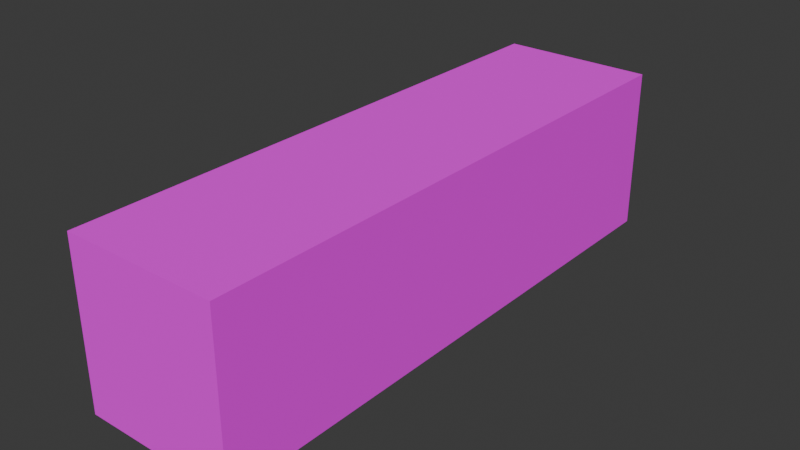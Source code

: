 # Source: container-1.blend  (saved by Blender 4.1.24; exported with 4.5.12 LTS)
import bpy
from mathutils import Matrix  # noqa: F401  (used for matrix-valued properties, if any)

bpy.ops.wm.read_factory_settings(use_empty=True)
scene = bpy.context.scene
scene.name = 'Scene'

# ---- collections
col_collection = bpy.data.collections.new('Collection'); scene.collection.children.link(col_collection)

# ---- images (referenced by path relative to the original .blend; pixels are not part of the script)
import os
ASSET_DIR = os.environ.get("B2B_ASSET_DIR", "")  # directory of the original .blend (textures are referenced by path, not embedded)
HERE = os.path.dirname(os.path.abspath(__file__))  # packed textures are extracted next to this script under _unpacked/

def load_image(name, relpath, width, height, colorspace="sRGB"):
    """Load a texture the original file referenced (path relative to the .blend, or extracted next to this script)."""
    p = next((c for c in (os.path.join(HERE, relpath), os.path.join(ASSET_DIR, relpath)) if relpath and os.path.exists(c)), "")
    if p:
        img = bpy.data.images.load(p, check_existing=True)
        img.name = name
    else:  # same state as the original file: an image datablock whose file is absent (Cycles renders it pink)
        img = bpy.data.images.new(name, width, height)
        img.source = "FILE"
        img.filepath = "//" + (relpath or name)
    img.colorspace_settings.name = colorspace
    return img
img_texture_1_png = load_image('texture-1.png', 'texture-1.png', 1024, 1024, 'sRGB')

# ---- materials (node trees are filled in below, after node groups)
mat_material = bpy.data.materials.new('Material')
mat_material.alpha_threshold = 0.0
mat_material.use_transparent_shadow = False
mat_material.roughness = 0.5
mat_material.line_color = (0.0, 0.0, 0.0, 1.0)

# ---- material node trees
mat_material.use_nodes = True; mat_material.node_tree.nodes.clear()
_N = mat_material.node_tree.nodes; _L = mat_material.node_tree.links
n0 = _N.new('ShaderNodeOutputMaterial'); n0.name = 'Material Output'; n0.location = (300, 300)
n1 = _N.new('ShaderNodeBsdfPrincipled'); n1.name = 'Principled BSDF'; n1.location = (10, 300)
n1.inputs[2].default_value = 1.0
n1.inputs[3].default_value = 1.45
n2 = _N.new('ShaderNodeTexImage'); n2.name = 'Image Texture'; n2.location = (-340, 171)
n2.image = img_texture_1_png
n2.interpolation = 'Closest'
_L.new(n1.outputs[0], n0.inputs[0])
_L.new(n2.outputs[0], n1.inputs[0])
n0.is_active_output = True

# ---- world
world_world = bpy.data.worlds.new('World'); scene.world = world_world
world_world.use_nodes = True; world_world.node_tree.nodes.clear()
_N = world_world.node_tree.nodes; _L = world_world.node_tree.links
n0 = _N.new('ShaderNodeOutputWorld'); n0.name = 'World Output'; n0.location = (300, 300)
n1 = _N.new('ShaderNodeBackground'); n1.name = 'Background'; n1.location = (10, 300)
n1.inputs[0].default_value = (0.05088, 0.05088, 0.05088, 1.0)
_L.new(n1.outputs[0], n0.inputs[0])
n0.is_active_output = True
world_world.color = (0.05088, 0.05088, 0.05088)
world_world.use_sun_shadow = False
world_world.sun_shadow_jitter_overblur = 0.0

# ---- meshes
me_cube = bpy.data.meshes.new('Cube')
me_cube.from_pydata([(1.0, 1.0, 1.0), (1.0, 1.0, -1.0), (1.0, -1.0, 1.0), (1.0, -1.0, -1.0), (-1.0, 1.0, 1.0), (-1.0, 1.0, -1.0), (-1.0, -1.0, 1.0), (-1.0, -1.0, -1.0)], [], [(0, 4, 6, 2), (3, 2, 6, 7), (7, 6, 4, 5), (5, 1, 3, 7), (1, 0, 2, 3), (5, 4, 0, 1)])
_uv = me_cube.uv_layers.new(name='UVMap')
_uv.uv.foreach_set('vector', [0.798, 0.002953, 0.798, 0.503, 0.001272, 0.503, 0.001272, 0.002953, 1.0, 0.4972, 1.0, 1.002, 0.8038, 1.002, 0.8038, 0.4972, 0.8022, 0.5013, 0.8022, 1.001, -0.003707, 1.001, -0.003707, 0.5013, 0.7996, 0.002953, 0.7996, 0.503, 0.001138, 0.503, 0.001138, 0.002953, 0.7974, 0.5033, 0.7974, 1.001, -0.0004433, 1.001, -0.0004433, 0.5033, 1.001, 0.001349, 1.001, 0.5004, 0.8084, 0.5001, 0.8088, 0.001064])
me_cube.materials.append(mat_material)
me_cube.use_mirror_vertex_groups = False
me_cube.update()

# ---- objects
ob_cube = bpy.data.objects.new('Cube', me_cube)

# ---- transforms, parenting, visibility, modifiers, constraints
ob_cube.location = (0.0, 0.0, 0.0)
ob_cube.scale = (2.44, 9.0, 2.59)
ob_cube.lock_rotations_4d = False
ob_cube.empty_display_type = 'ARROWS'
ob_cube.lineart.crease_threshold = 0.0

# ---- collection membership
col_collection.objects.link(ob_cube)

# ---- scene / render settings (as saved in the file)
scene.frame_start = 1; scene.frame_end = 250; scene.frame_set(0)
scene.render.engine = 'BLENDER_EEVEE_NEXT'
scene.cycles.sampling_pattern = 'TABULATED_SOBOL'
scene.eevee.ray_tracing_options.trace_max_roughness = 0.0
bpy.context.view_layer.update()

# ---- added for rendering (the .blend has no active camera and no usable light): camera, sun
cam_auto = bpy.data.cameras.new('AutoCamera')
cam_auto.lens = 50.0
cam_auto.sensor_width = 36.0
cam_auto.clip_end = 1000.0
ob_auto_camera = bpy.data.objects.new('AutoCamera', cam_auto)
scene.collection.objects.link(ob_auto_camera)
ob_auto_camera.location = (17.9085, -21.4902, 14.3268)
ob_auto_camera.rotation_euler = (1.09748, -7.21219e-08, 0.694738)
scene.camera = ob_auto_camera
light_auto_sun = bpy.data.lights.new('AutoSun', 'SUN')
light_auto_sun.energy = 3.0
light_auto_sun.angle = 0.0523599
ob_auto_sun = bpy.data.objects.new('AutoSun', light_auto_sun)
scene.collection.objects.link(ob_auto_sun)
ob_auto_sun.rotation_euler = (0.872665, 0.174533, 0.523599)
bpy.context.view_layer.update()
